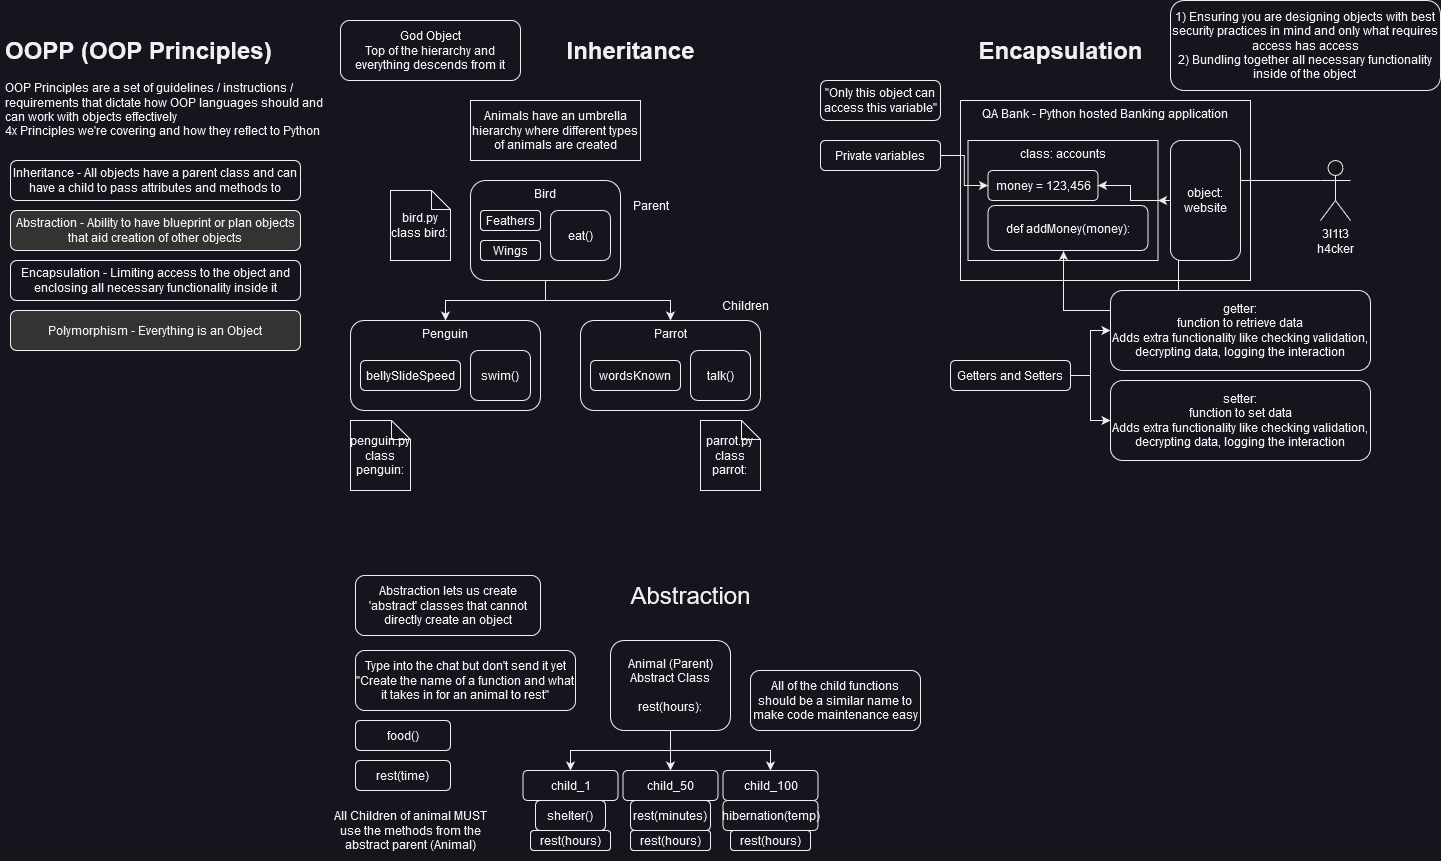

The diagram above was exported from draw.io. Its source (the exported page's mxGraphModel, read from the mxfile embedded in the PNG):
<mxGraphModel dx="1413" dy="1957" grid="1" gridSize="10" guides="1" tooltips="1" connect="1" arrows="1" fold="1" page="1" pageScale="1" pageWidth="827" pageHeight="1169" math="0" shadow="0">
  <root>
    <mxCell id="0" />
    <mxCell id="1" parent="0" />
    <mxCell id="958-mhu5Pbk-gB_bwNlR-1" value="&lt;h1&gt;OOPP (OOP Principles)&lt;br&gt;&lt;/h1&gt;&lt;div&gt;OOP Principles are a set of guidelines / instructions / requirements that dictate how OOP languages should and can work with objects effectively &lt;br&gt;&lt;/div&gt;&lt;div&gt;4x Principles we're covering and how they reflect to Python&lt;br&gt;&lt;/div&gt;" style="text;html=1;strokeColor=none;fillColor=none;spacing=5;spacingTop=-20;whiteSpace=wrap;overflow=hidden;rounded=0;" vertex="1" parent="1">
      <mxGeometry x="10" y="20" width="340" height="150" as="geometry" />
    </mxCell>
    <mxCell id="958-mhu5Pbk-gB_bwNlR-2" value="Polymorphism - Everything is an Object" style="rounded=1;whiteSpace=wrap;html=1;fillColor=#333333;" vertex="1" parent="1">
      <mxGeometry x="20" y="300" width="290" height="40" as="geometry" />
    </mxCell>
    <mxCell id="958-mhu5Pbk-gB_bwNlR-3" value="&lt;div&gt;God Object&lt;/div&gt;&lt;div&gt;Top of the hierarchy and everything descends from it&lt;br&gt;&lt;/div&gt;" style="rounded=1;whiteSpace=wrap;html=1;" vertex="1" parent="1">
      <mxGeometry x="350" y="10" width="180" height="60" as="geometry" />
    </mxCell>
    <mxCell id="958-mhu5Pbk-gB_bwNlR-4" value="Inheritance - All objects have a parent class and can have a child to pass attributes and methods to" style="rounded=1;whiteSpace=wrap;html=1;" vertex="1" parent="1">
      <mxGeometry x="20" y="150" width="290" height="40" as="geometry" />
    </mxCell>
    <mxCell id="958-mhu5Pbk-gB_bwNlR-5" value="Abstraction - Ability to have blueprint or plan objects that aid creation of other objects" style="rounded=1;whiteSpace=wrap;html=1;fillColor=#333333;" vertex="1" parent="1">
      <mxGeometry x="20" y="200" width="290" height="40" as="geometry" />
    </mxCell>
    <mxCell id="958-mhu5Pbk-gB_bwNlR-6" value="Encapsulation - Limiting access to the object and enclosing all necessary functionality inside it" style="rounded=1;whiteSpace=wrap;html=1;" vertex="1" parent="1">
      <mxGeometry x="20" y="250" width="290" height="40" as="geometry" />
    </mxCell>
    <mxCell id="958-mhu5Pbk-gB_bwNlR-7" value="Animals have an umbrella hierarchy where different types of animals are created" style="rounded=0;whiteSpace=wrap;html=1;" vertex="1" parent="1">
      <mxGeometry x="480" y="90" width="170" height="60" as="geometry" />
    </mxCell>
    <mxCell id="958-mhu5Pbk-gB_bwNlR-19" style="edgeStyle=orthogonalEdgeStyle;rounded=0;orthogonalLoop=1;jettySize=auto;html=1;" edge="1" parent="1" source="958-mhu5Pbk-gB_bwNlR-8" target="958-mhu5Pbk-gB_bwNlR-9">
      <mxGeometry relative="1" as="geometry" />
    </mxCell>
    <mxCell id="958-mhu5Pbk-gB_bwNlR-20" style="edgeStyle=orthogonalEdgeStyle;rounded=0;orthogonalLoop=1;jettySize=auto;html=1;" edge="1" parent="1" source="958-mhu5Pbk-gB_bwNlR-8" target="958-mhu5Pbk-gB_bwNlR-14">
      <mxGeometry relative="1" as="geometry" />
    </mxCell>
    <mxCell id="958-mhu5Pbk-gB_bwNlR-8" value="Bird" style="rounded=1;whiteSpace=wrap;html=1;verticalAlign=top;" vertex="1" parent="1">
      <mxGeometry x="480" y="170" width="150" height="100" as="geometry" />
    </mxCell>
    <mxCell id="958-mhu5Pbk-gB_bwNlR-9" value="Penguin" style="rounded=1;whiteSpace=wrap;html=1;verticalAlign=top;" vertex="1" parent="1">
      <mxGeometry x="360" y="310" width="190" height="90" as="geometry" />
    </mxCell>
    <mxCell id="958-mhu5Pbk-gB_bwNlR-10" value="Feathers" style="rounded=1;whiteSpace=wrap;html=1;" vertex="1" parent="1">
      <mxGeometry x="490" y="200" width="60" height="20" as="geometry" />
    </mxCell>
    <mxCell id="958-mhu5Pbk-gB_bwNlR-11" value="Wings" style="rounded=1;whiteSpace=wrap;html=1;" vertex="1" parent="1">
      <mxGeometry x="490" y="230" width="60" height="20" as="geometry" />
    </mxCell>
    <mxCell id="958-mhu5Pbk-gB_bwNlR-12" value="eat()" style="rounded=1;whiteSpace=wrap;html=1;" vertex="1" parent="1">
      <mxGeometry x="560" y="200" width="60" height="50" as="geometry" />
    </mxCell>
    <mxCell id="958-mhu5Pbk-gB_bwNlR-14" value="Parrot" style="rounded=1;whiteSpace=wrap;html=1;verticalAlign=top;" vertex="1" parent="1">
      <mxGeometry x="590" y="310" width="180" height="90" as="geometry" />
    </mxCell>
    <mxCell id="958-mhu5Pbk-gB_bwNlR-15" value="swim()" style="rounded=1;whiteSpace=wrap;html=1;" vertex="1" parent="1">
      <mxGeometry x="480" y="340" width="60" height="50" as="geometry" />
    </mxCell>
    <mxCell id="958-mhu5Pbk-gB_bwNlR-16" value="bellySlideSpeed" style="rounded=1;whiteSpace=wrap;html=1;" vertex="1" parent="1">
      <mxGeometry x="370" y="350" width="100" height="30" as="geometry" />
    </mxCell>
    <mxCell id="958-mhu5Pbk-gB_bwNlR-17" value="talk()" style="rounded=1;whiteSpace=wrap;html=1;" vertex="1" parent="1">
      <mxGeometry x="700" y="340" width="60" height="50" as="geometry" />
    </mxCell>
    <mxCell id="958-mhu5Pbk-gB_bwNlR-18" value="wordsKnown" style="rounded=1;whiteSpace=wrap;html=1;" vertex="1" parent="1">
      <mxGeometry x="600" y="350" width="90" height="30" as="geometry" />
    </mxCell>
    <mxCell id="958-mhu5Pbk-gB_bwNlR-21" value="Parent" style="text;html=1;align=center;verticalAlign=middle;resizable=0;points=[];autosize=1;strokeColor=none;fillColor=none;" vertex="1" parent="1">
      <mxGeometry x="630" y="180" width="60" height="30" as="geometry" />
    </mxCell>
    <mxCell id="958-mhu5Pbk-gB_bwNlR-22" value="Children" style="text;html=1;align=center;verticalAlign=middle;resizable=0;points=[];autosize=1;strokeColor=none;fillColor=none;" vertex="1" parent="1">
      <mxGeometry x="720" y="280" width="70" height="30" as="geometry" />
    </mxCell>
    <mxCell id="958-mhu5Pbk-gB_bwNlR-23" value="&lt;div&gt;bird.py &lt;br&gt;&lt;/div&gt;&lt;div&gt;class bird:&lt;br&gt;&lt;/div&gt;" style="shape=note;whiteSpace=wrap;html=1;backgroundOutline=1;darkOpacity=0.05;size=19;" vertex="1" parent="1">
      <mxGeometry x="400" y="180" width="60" height="70" as="geometry" />
    </mxCell>
    <mxCell id="958-mhu5Pbk-gB_bwNlR-24" value="&lt;div&gt;penguin.py &lt;br&gt;&lt;/div&gt;&lt;div&gt;class penguin:&lt;br&gt;&lt;/div&gt;" style="shape=note;whiteSpace=wrap;html=1;backgroundOutline=1;darkOpacity=0.05;size=19;" vertex="1" parent="1">
      <mxGeometry x="360" y="410" width="60" height="70" as="geometry" />
    </mxCell>
    <mxCell id="958-mhu5Pbk-gB_bwNlR-25" value="&lt;div&gt;parrot.py &lt;br&gt;&lt;/div&gt;&lt;div&gt;class parrot:&lt;br&gt;&lt;/div&gt;" style="shape=note;whiteSpace=wrap;html=1;backgroundOutline=1;darkOpacity=0.05;size=19;" vertex="1" parent="1">
      <mxGeometry x="710" y="410" width="60" height="70" as="geometry" />
    </mxCell>
    <mxCell id="958-mhu5Pbk-gB_bwNlR-26" value="Inheritance" style="text;html=1;align=center;verticalAlign=middle;resizable=0;points=[];autosize=1;strokeColor=none;fillColor=none;fontSize=24;fontStyle=1" vertex="1" parent="1">
      <mxGeometry x="565" y="20" width="150" height="40" as="geometry" />
    </mxCell>
    <mxCell id="958-mhu5Pbk-gB_bwNlR-27" value="Abstraction" style="text;html=1;align=center;verticalAlign=middle;resizable=0;points=[];autosize=1;strokeColor=none;fillColor=none;fontSize=24;" vertex="1" parent="1">
      <mxGeometry x="630" y="565" width="140" height="40" as="geometry" />
    </mxCell>
    <mxCell id="958-mhu5Pbk-gB_bwNlR-28" value="Abstraction lets us create 'abstract' classes that cannot directly create an object" style="rounded=1;whiteSpace=wrap;html=1;fontSize=12;" vertex="1" parent="1">
      <mxGeometry x="365" y="565" width="185" height="60" as="geometry" />
    </mxCell>
    <mxCell id="958-mhu5Pbk-gB_bwNlR-29" value="&lt;div&gt;Type into the chat but don't send it yet&lt;/div&gt;&lt;div&gt;&quot;Create the name of a function and what it takes in for an animal to rest&quot;&lt;br&gt;&lt;/div&gt;" style="rounded=1;whiteSpace=wrap;html=1;fontSize=12;" vertex="1" parent="1">
      <mxGeometry x="365" y="640" width="220" height="60" as="geometry" />
    </mxCell>
    <mxCell id="958-mhu5Pbk-gB_bwNlR-31" value="shelter()" style="rounded=1;whiteSpace=wrap;html=1;fontSize=12;" vertex="1" parent="1">
      <mxGeometry x="545" y="790" width="70" height="30" as="geometry" />
    </mxCell>
    <mxCell id="958-mhu5Pbk-gB_bwNlR-34" value="food()" style="rounded=1;whiteSpace=wrap;html=1;fontSize=12;" vertex="1" parent="1">
      <mxGeometry x="365" y="710" width="95" height="30" as="geometry" />
    </mxCell>
    <mxCell id="958-mhu5Pbk-gB_bwNlR-35" value="rest(minutes)" style="rounded=1;whiteSpace=wrap;html=1;fontSize=12;" vertex="1" parent="1">
      <mxGeometry x="640" y="790" width="80" height="30" as="geometry" />
    </mxCell>
    <mxCell id="958-mhu5Pbk-gB_bwNlR-36" value="hibernation(temp)" style="rounded=1;whiteSpace=wrap;html=1;fontSize=12;" vertex="1" parent="1">
      <mxGeometry x="732.5" y="790" width="95" height="30" as="geometry" />
    </mxCell>
    <mxCell id="958-mhu5Pbk-gB_bwNlR-37" value="rest(time)" style="rounded=1;whiteSpace=wrap;html=1;fontSize=12;" vertex="1" parent="1">
      <mxGeometry x="365" y="750" width="95" height="30" as="geometry" />
    </mxCell>
    <mxCell id="958-mhu5Pbk-gB_bwNlR-42" style="edgeStyle=orthogonalEdgeStyle;rounded=0;orthogonalLoop=1;jettySize=auto;html=1;entryX=0.5;entryY=0;entryDx=0;entryDy=0;fontSize=12;" edge="1" parent="1" source="958-mhu5Pbk-gB_bwNlR-38" target="958-mhu5Pbk-gB_bwNlR-39">
      <mxGeometry relative="1" as="geometry" />
    </mxCell>
    <mxCell id="958-mhu5Pbk-gB_bwNlR-43" style="edgeStyle=orthogonalEdgeStyle;rounded=0;orthogonalLoop=1;jettySize=auto;html=1;entryX=0.5;entryY=0;entryDx=0;entryDy=0;fontSize=12;" edge="1" parent="1" source="958-mhu5Pbk-gB_bwNlR-38" target="958-mhu5Pbk-gB_bwNlR-41">
      <mxGeometry relative="1" as="geometry" />
    </mxCell>
    <mxCell id="958-mhu5Pbk-gB_bwNlR-44" style="edgeStyle=orthogonalEdgeStyle;rounded=0;orthogonalLoop=1;jettySize=auto;html=1;fontSize=12;" edge="1" parent="1" source="958-mhu5Pbk-gB_bwNlR-38" target="958-mhu5Pbk-gB_bwNlR-40">
      <mxGeometry relative="1" as="geometry" />
    </mxCell>
    <mxCell id="958-mhu5Pbk-gB_bwNlR-38" value="&lt;div&gt;Animal (Parent)&lt;/div&gt;&lt;div&gt;Abstract Class&lt;/div&gt;&lt;div&gt;&lt;br&gt;&lt;/div&gt;&lt;div&gt;rest(hours):&lt;br&gt;&lt;/div&gt;" style="rounded=1;whiteSpace=wrap;html=1;fontSize=12;" vertex="1" parent="1">
      <mxGeometry x="620" y="630" width="120" height="90" as="geometry" />
    </mxCell>
    <mxCell id="958-mhu5Pbk-gB_bwNlR-39" value="child_1" style="rounded=1;whiteSpace=wrap;html=1;fontSize=12;" vertex="1" parent="1">
      <mxGeometry x="532.5" y="760" width="95" height="30" as="geometry" />
    </mxCell>
    <mxCell id="958-mhu5Pbk-gB_bwNlR-40" value="child_100" style="rounded=1;whiteSpace=wrap;html=1;fontSize=12;" vertex="1" parent="1">
      <mxGeometry x="732.5" y="760" width="95" height="30" as="geometry" />
    </mxCell>
    <mxCell id="958-mhu5Pbk-gB_bwNlR-41" value="child_50" style="rounded=1;whiteSpace=wrap;html=1;fontSize=12;" vertex="1" parent="1">
      <mxGeometry x="632.5" y="760" width="95" height="30" as="geometry" />
    </mxCell>
    <mxCell id="958-mhu5Pbk-gB_bwNlR-45" value="All of the child functions should be a similar name to make code maintenance easy" style="rounded=1;whiteSpace=wrap;html=1;fontSize=12;" vertex="1" parent="1">
      <mxGeometry x="760" y="660" width="170" height="60" as="geometry" />
    </mxCell>
    <mxCell id="958-mhu5Pbk-gB_bwNlR-46" value="&lt;div&gt;All Children of animal MUST &lt;br&gt;&lt;/div&gt;&lt;div&gt;use the methods from the &lt;br&gt;&lt;/div&gt;&lt;div&gt;abstract parent (Animal)&lt;br&gt;&lt;/div&gt;" style="text;html=1;align=center;verticalAlign=middle;resizable=0;points=[];autosize=1;strokeColor=none;fillColor=none;fontSize=12;" vertex="1" parent="1">
      <mxGeometry x="330" y="790" width="180" height="60" as="geometry" />
    </mxCell>
    <mxCell id="958-mhu5Pbk-gB_bwNlR-47" value="rest(hours)" style="rounded=1;whiteSpace=wrap;html=1;fontSize=12;fillColor=default;" vertex="1" parent="1">
      <mxGeometry x="540" y="820" width="80" height="20" as="geometry" />
    </mxCell>
    <mxCell id="958-mhu5Pbk-gB_bwNlR-48" value="rest(hours)" style="rounded=1;whiteSpace=wrap;html=1;fontSize=12;fillColor=default;" vertex="1" parent="1">
      <mxGeometry x="640" y="820" width="80" height="20" as="geometry" />
    </mxCell>
    <mxCell id="958-mhu5Pbk-gB_bwNlR-49" value="rest(hours)" style="rounded=1;whiteSpace=wrap;html=1;fontSize=12;fillColor=default;" vertex="1" parent="1">
      <mxGeometry x="740" y="820" width="80" height="20" as="geometry" />
    </mxCell>
    <mxCell id="958-mhu5Pbk-gB_bwNlR-50" value="Encapsulation" style="text;html=1;align=center;verticalAlign=middle;resizable=0;points=[];autosize=1;strokeColor=none;fillColor=none;fontSize=24;fontStyle=1" vertex="1" parent="1">
      <mxGeometry x="975" y="20" width="190" height="40" as="geometry" />
    </mxCell>
    <mxCell id="958-mhu5Pbk-gB_bwNlR-51" value="&lt;div&gt;1) Ensuring you are designing objects with best security practices in mind and only what requires access has access&lt;/div&gt;&lt;div&gt;2) Bundling together all necessary functionality inside of the object&lt;br&gt;&lt;/div&gt;" style="rounded=1;whiteSpace=wrap;html=1;fontSize=12;fillColor=default;" vertex="1" parent="1">
      <mxGeometry x="1180" y="-10" width="270" height="90" as="geometry" />
    </mxCell>
    <mxCell id="958-mhu5Pbk-gB_bwNlR-52" value="QA Bank - Python hosted Banking application" style="rounded=0;whiteSpace=wrap;html=1;fontSize=12;fillColor=default;verticalAlign=top;" vertex="1" parent="1">
      <mxGeometry x="970" y="90" width="290" height="180" as="geometry" />
    </mxCell>
    <mxCell id="958-mhu5Pbk-gB_bwNlR-53" value="class: accounts" style="rounded=0;whiteSpace=wrap;html=1;fontSize=12;fillColor=default;verticalAlign=top;" vertex="1" parent="1">
      <mxGeometry x="977.5" y="130" width="190" height="120" as="geometry" />
    </mxCell>
    <mxCell id="958-mhu5Pbk-gB_bwNlR-54" value="money = 123,456" style="rounded=1;whiteSpace=wrap;html=1;fontSize=12;fillColor=default;" vertex="1" parent="1">
      <mxGeometry x="997.5" y="160" width="110" height="30" as="geometry" />
    </mxCell>
    <mxCell id="958-mhu5Pbk-gB_bwNlR-55" value="def addMoney(money):" style="rounded=1;whiteSpace=wrap;html=1;fontSize=12;fillColor=default;" vertex="1" parent="1">
      <mxGeometry x="997.5" y="195" width="160" height="45" as="geometry" />
    </mxCell>
    <mxCell id="958-mhu5Pbk-gB_bwNlR-58" style="edgeStyle=orthogonalEdgeStyle;rounded=0;orthogonalLoop=1;jettySize=auto;html=1;exitX=0;exitY=0.3333333333333333;exitDx=0;exitDy=0;exitPerimeter=0;entryX=1;entryY=0.5;entryDx=0;entryDy=0;fontSize=12;" edge="1" parent="1" source="958-mhu5Pbk-gB_bwNlR-56" target="958-mhu5Pbk-gB_bwNlR-53">
      <mxGeometry relative="1" as="geometry" />
    </mxCell>
    <mxCell id="958-mhu5Pbk-gB_bwNlR-56" value="&lt;div&gt;3l1t3&lt;/div&gt;&lt;div&gt;h4cker&lt;br&gt;&lt;/div&gt;" style="shape=umlActor;verticalLabelPosition=bottom;verticalAlign=top;html=1;outlineConnect=0;fontSize=12;fillColor=default;" vertex="1" parent="1">
      <mxGeometry x="1330" y="150" width="30" height="60" as="geometry" />
    </mxCell>
    <mxCell id="958-mhu5Pbk-gB_bwNlR-59" style="edgeStyle=orthogonalEdgeStyle;rounded=0;orthogonalLoop=1;jettySize=auto;html=1;exitX=1;exitY=0.5;exitDx=0;exitDy=0;entryX=1;entryY=0.5;entryDx=0;entryDy=0;fontSize=12;" edge="1" parent="1" source="958-mhu5Pbk-gB_bwNlR-53" target="958-mhu5Pbk-gB_bwNlR-54">
      <mxGeometry relative="1" as="geometry">
        <Array as="points">
          <mxPoint x="1140" y="190" />
          <mxPoint x="1140" y="175" />
        </Array>
      </mxGeometry>
    </mxCell>
    <mxCell id="958-mhu5Pbk-gB_bwNlR-60" style="edgeStyle=orthogonalEdgeStyle;rounded=0;orthogonalLoop=1;jettySize=auto;html=1;exitX=1;exitY=0.5;exitDx=0;exitDy=0;fontSize=12;entryX=0.472;entryY=1.013;entryDx=0;entryDy=0;entryPerimeter=0;" edge="1" parent="1" source="958-mhu5Pbk-gB_bwNlR-53" target="958-mhu5Pbk-gB_bwNlR-55">
      <mxGeometry relative="1" as="geometry">
        <Array as="points">
          <mxPoint x="1188" y="190" />
          <mxPoint x="1188" y="300" />
          <mxPoint x="1073" y="300" />
        </Array>
      </mxGeometry>
    </mxCell>
    <mxCell id="958-mhu5Pbk-gB_bwNlR-61" value="object: website" style="rounded=1;whiteSpace=wrap;html=1;fontSize=12;fillColor=default;" vertex="1" parent="1">
      <mxGeometry x="1180" y="130" width="70" height="120" as="geometry" />
    </mxCell>
    <mxCell id="958-mhu5Pbk-gB_bwNlR-68" style="edgeStyle=orthogonalEdgeStyle;rounded=0;orthogonalLoop=1;jettySize=auto;html=1;entryX=0;entryY=0.5;entryDx=0;entryDy=0;fontSize=12;" edge="1" parent="1" source="958-mhu5Pbk-gB_bwNlR-62" target="958-mhu5Pbk-gB_bwNlR-54">
      <mxGeometry relative="1" as="geometry" />
    </mxCell>
    <mxCell id="958-mhu5Pbk-gB_bwNlR-62" value="Private variables" style="rounded=1;whiteSpace=wrap;html=1;fontSize=12;fillColor=default;" vertex="1" parent="1">
      <mxGeometry x="830" y="130" width="120" height="30" as="geometry" />
    </mxCell>
    <mxCell id="958-mhu5Pbk-gB_bwNlR-66" style="edgeStyle=orthogonalEdgeStyle;rounded=0;orthogonalLoop=1;jettySize=auto;html=1;fontSize=12;" edge="1" parent="1" source="958-mhu5Pbk-gB_bwNlR-63" target="958-mhu5Pbk-gB_bwNlR-64">
      <mxGeometry relative="1" as="geometry" />
    </mxCell>
    <mxCell id="958-mhu5Pbk-gB_bwNlR-67" style="edgeStyle=orthogonalEdgeStyle;rounded=0;orthogonalLoop=1;jettySize=auto;html=1;fontSize=12;" edge="1" parent="1" source="958-mhu5Pbk-gB_bwNlR-63" target="958-mhu5Pbk-gB_bwNlR-65">
      <mxGeometry relative="1" as="geometry" />
    </mxCell>
    <mxCell id="958-mhu5Pbk-gB_bwNlR-63" value="Getters and Setters" style="rounded=1;whiteSpace=wrap;html=1;fontSize=12;fillColor=default;" vertex="1" parent="1">
      <mxGeometry x="960" y="350" width="120" height="30" as="geometry" />
    </mxCell>
    <mxCell id="958-mhu5Pbk-gB_bwNlR-64" value="&lt;div&gt;getter: &lt;br&gt;&lt;/div&gt;&lt;div&gt;function to retrieve data&lt;/div&gt;&lt;div&gt;Adds extra functionality like checking validation, decrypting data, logging the interaction&lt;br&gt;&lt;/div&gt;" style="rounded=1;whiteSpace=wrap;html=1;fontSize=12;fillColor=default;" vertex="1" parent="1">
      <mxGeometry x="1120" y="280" width="260" height="80" as="geometry" />
    </mxCell>
    <mxCell id="958-mhu5Pbk-gB_bwNlR-65" value="&lt;div&gt;setter: &lt;br&gt;&lt;/div&gt;&lt;div&gt;function to set data&lt;/div&gt;&lt;div&gt;Adds extra functionality like checking validation, decrypting data, logging the interaction&lt;br&gt;&lt;/div&gt;" style="rounded=1;whiteSpace=wrap;html=1;fontSize=12;fillColor=default;" vertex="1" parent="1">
      <mxGeometry x="1120" y="370" width="260" height="80" as="geometry" />
    </mxCell>
    <mxCell id="958-mhu5Pbk-gB_bwNlR-69" value="&quot;Only this object can access this variable&quot;" style="rounded=1;whiteSpace=wrap;html=1;fontSize=12;fillColor=default;" vertex="1" parent="1">
      <mxGeometry x="830" y="70" width="120" height="40" as="geometry" />
    </mxCell>
  </root>
</mxGraphModel>